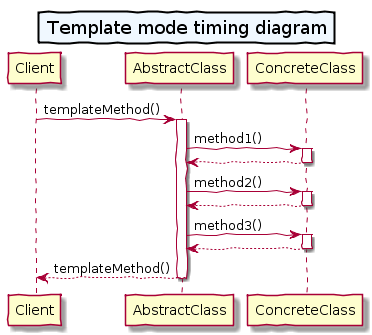

The diagram above was rendered by PlantUML. Its source (embedded in the PNG):
@startuml

skinparam handwritten true
skinparam titleBorderThickness 2
skinparam titleBackgroundColor AliceBlue

title
    Template mode timing diagram
end title

Client -> AbstractClass : templateMethod()
activate AbstractClass
AbstractClass -> ConcreteClass : method1()
activate ConcreteClass
ConcreteClass --> AbstractClass
deactivate ConcreteClass
AbstractClass -> ConcreteClass : method2()
activate ConcreteClass
ConcreteClass --> AbstractClass
deactivate ConcreteClass
AbstractClass -> ConcreteClass : method3()
activate ConcreteClass
ConcreteClass --> AbstractClass
deactivate ConcreteClass
AbstractClass --> Client : templateMethod()
deactivate AbstractClass
@enduml